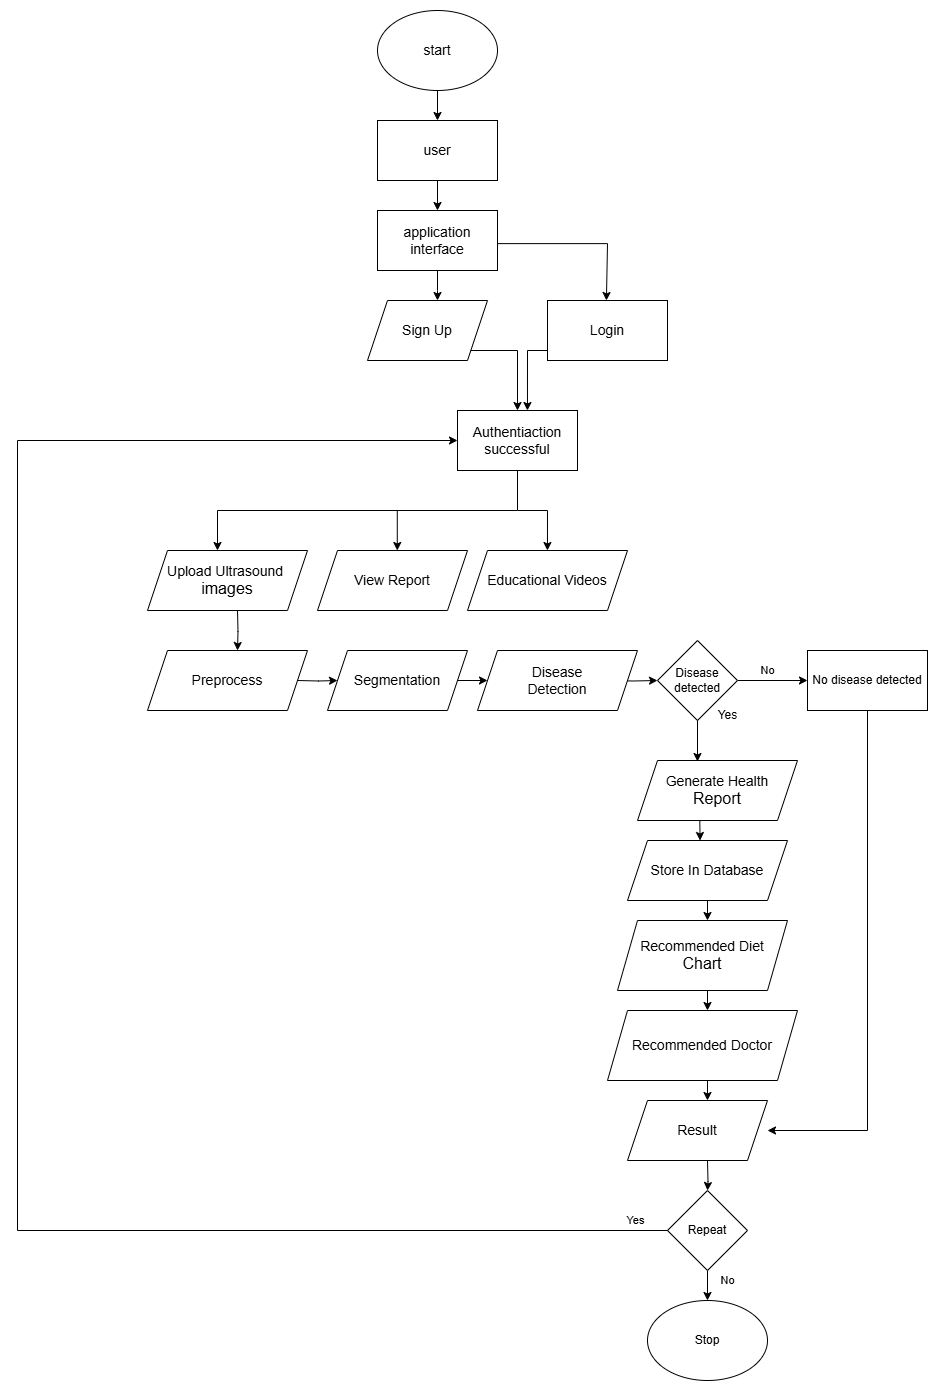

The diagram above was exported from draw.io. Its source (the exported page's mxGraphModel, read from the mxfile embedded in the PNG):
<mxGraphModel dx="3425" dy="1395" grid="1" gridSize="10" guides="1" tooltips="1" connect="1" arrows="1" fold="1" page="1" pageScale="1" pageWidth="850" pageHeight="1100" math="0" shadow="0">
  <root>
    <mxCell id="0" />
    <mxCell id="1" parent="0" />
    <mxCell id="wmb6BWIH83hkNRAwoYt8-1" value="" style="edgeStyle=orthogonalEdgeStyle;rounded=0;orthogonalLoop=1;jettySize=auto;html=1;labelBackgroundColor=none;fontColor=default;" edge="1" parent="1" source="wmb6BWIH83hkNRAwoYt8-2" target="wmb6BWIH83hkNRAwoYt8-4">
      <mxGeometry relative="1" as="geometry" />
    </mxCell>
    <mxCell id="wmb6BWIH83hkNRAwoYt8-2" value="&lt;font style=&quot;font-size: 14px;&quot;&gt;start&lt;/font&gt;" style="ellipse;whiteSpace=wrap;html=1;labelBackgroundColor=none;" vertex="1" parent="1">
      <mxGeometry x="360" y="40" width="120" height="80" as="geometry" />
    </mxCell>
    <mxCell id="wmb6BWIH83hkNRAwoYt8-3" value="" style="edgeStyle=orthogonalEdgeStyle;rounded=0;orthogonalLoop=1;jettySize=auto;html=1;labelBackgroundColor=none;fontColor=default;" edge="1" parent="1" source="wmb6BWIH83hkNRAwoYt8-4" target="wmb6BWIH83hkNRAwoYt8-6">
      <mxGeometry relative="1" as="geometry" />
    </mxCell>
    <mxCell id="wmb6BWIH83hkNRAwoYt8-4" value="&lt;font style=&quot;font-size: 14px;&quot;&gt;user&lt;/font&gt;" style="rounded=0;whiteSpace=wrap;html=1;labelBackgroundColor=none;" vertex="1" parent="1">
      <mxGeometry x="360" y="150" width="120" height="60" as="geometry" />
    </mxCell>
    <mxCell id="wmb6BWIH83hkNRAwoYt8-5" value="" style="edgeStyle=orthogonalEdgeStyle;rounded=0;orthogonalLoop=1;jettySize=auto;html=1;labelBackgroundColor=none;fontColor=default;" edge="1" parent="1" target="wmb6BWIH83hkNRAwoYt8-10">
      <mxGeometry relative="1" as="geometry">
        <Array as="points">
          <mxPoint x="420" y="380" />
          <mxPoint x="500" y="380" />
        </Array>
        <mxPoint x="480" y="380" as="sourcePoint" />
      </mxGeometry>
    </mxCell>
    <mxCell id="wmb6BWIH83hkNRAwoYt8-6" value="&lt;font style=&quot;font-size: 14px;&quot;&gt;application interface&lt;/font&gt;" style="rounded=0;whiteSpace=wrap;html=1;labelBackgroundColor=none;" vertex="1" parent="1">
      <mxGeometry x="360" y="240" width="120" height="60" as="geometry" />
    </mxCell>
    <mxCell id="wmb6BWIH83hkNRAwoYt8-7" value="" style="edgeStyle=orthogonalEdgeStyle;rounded=0;orthogonalLoop=1;jettySize=auto;html=1;entryX=0.583;entryY=0;entryDx=0;entryDy=0;entryPerimeter=0;labelBackgroundColor=none;fontColor=default;" edge="1" parent="1" source="wmb6BWIH83hkNRAwoYt8-8" target="wmb6BWIH83hkNRAwoYt8-10">
      <mxGeometry relative="1" as="geometry">
        <Array as="points">
          <mxPoint x="510" y="380" />
        </Array>
      </mxGeometry>
    </mxCell>
    <mxCell id="wmb6BWIH83hkNRAwoYt8-8" value="&lt;font style=&quot;font-size: 14px;&quot;&gt;Login&lt;/font&gt;" style="rounded=0;whiteSpace=wrap;html=1;labelBackgroundColor=none;" vertex="1" parent="1">
      <mxGeometry x="530" y="330" width="120" height="60" as="geometry" />
    </mxCell>
    <mxCell id="wmb6BWIH83hkNRAwoYt8-9" value="" style="edgeStyle=orthogonalEdgeStyle;rounded=0;orthogonalLoop=1;jettySize=auto;html=1;labelBackgroundColor=none;fontColor=default;" edge="1" parent="1" source="wmb6BWIH83hkNRAwoYt8-10">
      <mxGeometry relative="1" as="geometry">
        <Array as="points">
          <mxPoint x="500" y="540" />
          <mxPoint x="530" y="540" />
        </Array>
        <mxPoint x="529.9473684210529" y="580" as="targetPoint" />
      </mxGeometry>
    </mxCell>
    <mxCell id="wmb6BWIH83hkNRAwoYt8-10" value="&lt;font style=&quot;font-size: 14px;&quot;&gt;Authentiaction successful&lt;/font&gt;" style="rounded=0;whiteSpace=wrap;html=1;labelBackgroundColor=none;" vertex="1" parent="1">
      <mxGeometry x="440" y="440" width="120" height="60" as="geometry" />
    </mxCell>
    <mxCell id="wmb6BWIH83hkNRAwoYt8-11" value="" style="edgeStyle=orthogonalEdgeStyle;rounded=0;orthogonalLoop=1;jettySize=auto;html=1;labelBackgroundColor=none;fontColor=default;" edge="1" parent="1">
      <mxGeometry relative="1" as="geometry">
        <mxPoint x="220.00000000000045" y="640" as="sourcePoint" />
        <mxPoint x="220" y="680" as="targetPoint" />
      </mxGeometry>
    </mxCell>
    <mxCell id="wmb6BWIH83hkNRAwoYt8-12" value="" style="edgeStyle=orthogonalEdgeStyle;rounded=0;orthogonalLoop=1;jettySize=auto;html=1;labelBackgroundColor=none;fontColor=default;" edge="1" parent="1">
      <mxGeometry relative="1" as="geometry">
        <mxPoint x="280" y="710" as="sourcePoint" />
        <mxPoint x="320" y="710" as="targetPoint" />
      </mxGeometry>
    </mxCell>
    <mxCell id="wmb6BWIH83hkNRAwoYt8-14" value="" style="edgeStyle=orthogonalEdgeStyle;rounded=0;orthogonalLoop=1;jettySize=auto;html=1;labelBackgroundColor=none;fontColor=default;" edge="1" parent="1" source="wmb6BWIH83hkNRAwoYt8-6">
      <mxGeometry relative="1" as="geometry">
        <mxPoint x="420" y="300" as="sourcePoint" />
        <mxPoint x="420" y="330" as="targetPoint" />
        <Array as="points" />
      </mxGeometry>
    </mxCell>
    <mxCell id="wmb6BWIH83hkNRAwoYt8-15" value="" style="endArrow=classic;html=1;rounded=0;entryX=0.491;entryY=-0.052;entryDx=0;entryDy=0;entryPerimeter=0;labelBackgroundColor=none;fontColor=default;" edge="1" parent="1">
      <mxGeometry width="50" height="50" relative="1" as="geometry">
        <mxPoint x="480" y="273.12" as="sourcePoint" />
        <mxPoint x="588.92" y="330" as="targetPoint" />
        <Array as="points">
          <mxPoint x="590" y="273.12" />
        </Array>
      </mxGeometry>
    </mxCell>
    <mxCell id="wmb6BWIH83hkNRAwoYt8-16" value="" style="endArrow=none;html=1;rounded=0;labelBackgroundColor=none;fontColor=default;" edge="1" parent="1">
      <mxGeometry width="50" height="50" relative="1" as="geometry">
        <mxPoint x="200" y="540" as="sourcePoint" />
        <mxPoint x="500" y="540" as="targetPoint" />
      </mxGeometry>
    </mxCell>
    <mxCell id="wmb6BWIH83hkNRAwoYt8-17" value="" style="endArrow=classic;html=1;rounded=0;labelBackgroundColor=none;fontColor=default;" edge="1" parent="1">
      <mxGeometry width="50" height="50" relative="1" as="geometry">
        <mxPoint x="200" y="540" as="sourcePoint" />
        <mxPoint x="200" y="580" as="targetPoint" />
      </mxGeometry>
    </mxCell>
    <mxCell id="wmb6BWIH83hkNRAwoYt8-18" value="" style="endArrow=classic;html=1;rounded=0;labelBackgroundColor=none;fontColor=default;" edge="1" parent="1">
      <mxGeometry width="50" height="50" relative="1" as="geometry">
        <mxPoint x="379.78" y="540" as="sourcePoint" />
        <mxPoint x="379.78" y="580" as="targetPoint" />
      </mxGeometry>
    </mxCell>
    <mxCell id="wmb6BWIH83hkNRAwoYt8-19" value="" style="edgeStyle=orthogonalEdgeStyle;rounded=0;orthogonalLoop=1;jettySize=auto;html=1;labelBackgroundColor=none;fontColor=default;" edge="1" parent="1">
      <mxGeometry relative="1" as="geometry">
        <mxPoint x="440" y="710" as="sourcePoint" />
        <mxPoint x="470" y="710" as="targetPoint" />
      </mxGeometry>
    </mxCell>
    <mxCell id="wmb6BWIH83hkNRAwoYt8-21" value="" style="edgeStyle=orthogonalEdgeStyle;rounded=0;orthogonalLoop=1;jettySize=auto;html=1;labelBackgroundColor=none;fontColor=default;" edge="1" parent="1" target="wmb6BWIH83hkNRAwoYt8-24">
      <mxGeometry relative="1" as="geometry">
        <mxPoint x="590" y="710" as="sourcePoint" />
      </mxGeometry>
    </mxCell>
    <mxCell id="wmb6BWIH83hkNRAwoYt8-23" value="No" style="edgeStyle=orthogonalEdgeStyle;rounded=0;orthogonalLoop=1;jettySize=auto;html=1;labelBackgroundColor=none;fontColor=default;" edge="1" parent="1" source="wmb6BWIH83hkNRAwoYt8-24" target="wmb6BWIH83hkNRAwoYt8-29">
      <mxGeometry x="-0.1429" y="10" relative="1" as="geometry">
        <mxPoint as="offset" />
      </mxGeometry>
    </mxCell>
    <mxCell id="wmb6BWIH83hkNRAwoYt8-24" value="Disease detected" style="rhombus;whiteSpace=wrap;html=1;labelBackgroundColor=none;" vertex="1" parent="1">
      <mxGeometry x="640" y="670" width="80" height="80" as="geometry" />
    </mxCell>
    <mxCell id="wmb6BWIH83hkNRAwoYt8-25" value="" style="edgeStyle=orthogonalEdgeStyle;rounded=0;orthogonalLoop=1;jettySize=auto;html=1;labelBackgroundColor=none;fontColor=default;" edge="1" parent="1">
      <mxGeometry relative="1" as="geometry">
        <mxPoint x="690" y="930" as="sourcePoint" />
        <mxPoint x="690" y="950" as="targetPoint" />
      </mxGeometry>
    </mxCell>
    <mxCell id="wmb6BWIH83hkNRAwoYt8-26" value="" style="edgeStyle=orthogonalEdgeStyle;rounded=0;orthogonalLoop=1;jettySize=auto;html=1;labelBackgroundColor=none;fontColor=default;" edge="1" parent="1">
      <mxGeometry relative="1" as="geometry">
        <mxPoint x="690" y="1010" as="sourcePoint" />
        <mxPoint x="690" y="1040" as="targetPoint" />
      </mxGeometry>
    </mxCell>
    <mxCell id="wmb6BWIH83hkNRAwoYt8-27" value="" style="edgeStyle=orthogonalEdgeStyle;rounded=0;orthogonalLoop=1;jettySize=auto;html=1;labelBackgroundColor=none;fontColor=default;" edge="1" parent="1">
      <mxGeometry relative="1" as="geometry">
        <mxPoint x="690" y="1100" as="sourcePoint" />
        <mxPoint x="690" y="1130" as="targetPoint" />
      </mxGeometry>
    </mxCell>
    <mxCell id="wmb6BWIH83hkNRAwoYt8-28" value="Yes" style="text;html=1;align=center;verticalAlign=middle;resizable=0;points=[];autosize=1;labelBackgroundColor=none;" vertex="1" parent="1">
      <mxGeometry x="690" y="730" width="40" height="30" as="geometry" />
    </mxCell>
    <mxCell id="wmb6BWIH83hkNRAwoYt8-29" value="No disease detected" style="rounded=0;whiteSpace=wrap;html=1;labelBackgroundColor=none;" vertex="1" parent="1">
      <mxGeometry x="790" y="680" width="120" height="60" as="geometry" />
    </mxCell>
    <mxCell id="wmb6BWIH83hkNRAwoYt8-30" value="" style="edgeStyle=orthogonalEdgeStyle;rounded=0;orthogonalLoop=1;jettySize=auto;html=1;labelBackgroundColor=none;fontColor=default;" edge="1" parent="1" target="wmb6BWIH83hkNRAwoYt8-33">
      <mxGeometry relative="1" as="geometry">
        <mxPoint x="690" y="1190" as="sourcePoint" />
      </mxGeometry>
    </mxCell>
    <mxCell id="wmb6BWIH83hkNRAwoYt8-31" value="" style="endArrow=classic;html=1;rounded=0;exitX=0.5;exitY=1;exitDx=0;exitDy=0;entryX=1;entryY=0.5;entryDx=0;entryDy=0;labelBackgroundColor=none;fontColor=default;" edge="1" parent="1" source="wmb6BWIH83hkNRAwoYt8-29">
      <mxGeometry width="50" height="50" relative="1" as="geometry">
        <mxPoint x="820" y="990" as="sourcePoint" />
        <mxPoint x="750" y="1160" as="targetPoint" />
        <Array as="points">
          <mxPoint x="850" y="1160" />
        </Array>
      </mxGeometry>
    </mxCell>
    <mxCell id="wmb6BWIH83hkNRAwoYt8-32" value="No" style="edgeStyle=orthogonalEdgeStyle;rounded=0;orthogonalLoop=1;jettySize=auto;html=1;labelBackgroundColor=none;fontColor=default;" edge="1" parent="1" source="wmb6BWIH83hkNRAwoYt8-33" target="wmb6BWIH83hkNRAwoYt8-34">
      <mxGeometry x="0.2" y="20" relative="1" as="geometry">
        <mxPoint as="offset" />
      </mxGeometry>
    </mxCell>
    <mxCell id="wmb6BWIH83hkNRAwoYt8-33" value="Repeat" style="rhombus;whiteSpace=wrap;html=1;labelBackgroundColor=none;" vertex="1" parent="1">
      <mxGeometry x="650" y="1220" width="80" height="80" as="geometry" />
    </mxCell>
    <mxCell id="wmb6BWIH83hkNRAwoYt8-34" value="Stop" style="ellipse;whiteSpace=wrap;html=1;labelBackgroundColor=none;" vertex="1" parent="1">
      <mxGeometry x="630" y="1330" width="120" height="80" as="geometry" />
    </mxCell>
    <mxCell id="wmb6BWIH83hkNRAwoYt8-35" value="Yes" style="endArrow=classic;html=1;rounded=0;exitX=0;exitY=0.5;exitDx=0;exitDy=0;labelBackgroundColor=none;fontColor=default;" edge="1" parent="1" source="wmb6BWIH83hkNRAwoYt8-33">
      <mxGeometry x="-0.9657" y="-10" width="50" height="50" relative="1" as="geometry">
        <mxPoint x="590" y="1210" as="sourcePoint" />
        <mxPoint x="440" y="470" as="targetPoint" />
        <Array as="points">
          <mxPoint y="1260" />
          <mxPoint y="470" />
        </Array>
        <mxPoint as="offset" />
      </mxGeometry>
    </mxCell>
    <mxCell id="wmb6BWIH83hkNRAwoYt8-36" value="" style="endArrow=classic;html=1;rounded=0;exitX=0.5;exitY=1;exitDx=0;exitDy=0;" edge="1" parent="1" source="wmb6BWIH83hkNRAwoYt8-24">
      <mxGeometry width="50" height="50" relative="1" as="geometry">
        <mxPoint x="679.9999999999998" y="760.9999999999999" as="sourcePoint" />
        <mxPoint x="680" y="791" as="targetPoint" />
      </mxGeometry>
    </mxCell>
    <mxCell id="wmb6BWIH83hkNRAwoYt8-37" value="" style="endArrow=classic;html=1;rounded=0;exitX=0.436;exitY=1.005;exitDx=0;exitDy=0;exitPerimeter=0;entryX=0.438;entryY=0;entryDx=0;entryDy=0;entryPerimeter=0;" edge="1" parent="1">
      <mxGeometry width="50" height="50" relative="1" as="geometry">
        <mxPoint x="682.3200000000002" y="850.3" as="sourcePoint" />
        <mxPoint x="682.5599999999995" y="870" as="targetPoint" />
      </mxGeometry>
    </mxCell>
    <mxCell id="wmb6BWIH83hkNRAwoYt8-38" value="&lt;font style=&quot;font-size: 14px;&quot;&gt;Sign Up&lt;/font&gt;" style="shape=parallelogram;perimeter=parallelogramPerimeter;whiteSpace=wrap;html=1;fixedSize=1;" vertex="1" parent="1">
      <mxGeometry x="350" y="330" width="120" height="60" as="geometry" />
    </mxCell>
    <mxCell id="wmb6BWIH83hkNRAwoYt8-39" value="&lt;font style=&quot;font-size: 14px;&quot;&gt;Upload Ultrasound&amp;nbsp;&lt;/font&gt;&lt;div&gt;&lt;font size=&quot;3&quot;&gt;images&lt;/font&gt;&lt;/div&gt;" style="shape=parallelogram;perimeter=parallelogramPerimeter;whiteSpace=wrap;html=1;fixedSize=1;" vertex="1" parent="1">
      <mxGeometry x="130" y="580" width="160" height="60" as="geometry" />
    </mxCell>
    <mxCell id="wmb6BWIH83hkNRAwoYt8-40" value="&lt;font style=&quot;font-size: 14px;&quot;&gt;View Report&lt;/font&gt;" style="shape=parallelogram;perimeter=parallelogramPerimeter;whiteSpace=wrap;html=1;fixedSize=1;" vertex="1" parent="1">
      <mxGeometry x="300" y="580" width="150" height="60" as="geometry" />
    </mxCell>
    <mxCell id="wmb6BWIH83hkNRAwoYt8-41" value="&lt;font style=&quot;font-size: 14px;&quot;&gt;Educational Videos&lt;/font&gt;" style="shape=parallelogram;perimeter=parallelogramPerimeter;whiteSpace=wrap;html=1;fixedSize=1;" vertex="1" parent="1">
      <mxGeometry x="450" y="580" width="160" height="60" as="geometry" />
    </mxCell>
    <mxCell id="wmb6BWIH83hkNRAwoYt8-42" value="&lt;font style=&quot;font-size: 14px;&quot;&gt;Generate Health&lt;/font&gt;&lt;div&gt;&lt;font size=&quot;3&quot;&gt;Report&lt;/font&gt;&lt;/div&gt;" style="shape=parallelogram;perimeter=parallelogramPerimeter;whiteSpace=wrap;html=1;fixedSize=1;" vertex="1" parent="1">
      <mxGeometry x="620" y="790" width="160" height="60" as="geometry" />
    </mxCell>
    <mxCell id="wmb6BWIH83hkNRAwoYt8-43" value="&lt;font style=&quot;font-size: 14px;&quot;&gt;Store In Database&lt;/font&gt;" style="shape=parallelogram;perimeter=parallelogramPerimeter;whiteSpace=wrap;html=1;fixedSize=1;" vertex="1" parent="1">
      <mxGeometry x="610" y="870" width="160" height="60" as="geometry" />
    </mxCell>
    <mxCell id="wmb6BWIH83hkNRAwoYt8-44" value="&lt;font style=&quot;font-size: 14px;&quot;&gt;Recommended Diet&lt;/font&gt;&lt;div&gt;&lt;font size=&quot;3&quot;&gt;Chart&lt;/font&gt;&lt;/div&gt;" style="shape=parallelogram;perimeter=parallelogramPerimeter;whiteSpace=wrap;html=1;fixedSize=1;" vertex="1" parent="1">
      <mxGeometry x="600" y="950" width="170" height="70" as="geometry" />
    </mxCell>
    <mxCell id="wmb6BWIH83hkNRAwoYt8-45" value="&lt;font style=&quot;font-size: 14px;&quot;&gt;Recommended Doctor&lt;/font&gt;" style="shape=parallelogram;perimeter=parallelogramPerimeter;whiteSpace=wrap;html=1;fixedSize=1;" vertex="1" parent="1">
      <mxGeometry x="590" y="1040" width="190" height="70" as="geometry" />
    </mxCell>
    <mxCell id="wmb6BWIH83hkNRAwoYt8-46" value="&lt;font style=&quot;font-size: 14px;&quot;&gt;Result&lt;/font&gt;" style="shape=parallelogram;perimeter=parallelogramPerimeter;whiteSpace=wrap;html=1;fixedSize=1;" vertex="1" parent="1">
      <mxGeometry x="610" y="1130" width="140" height="60" as="geometry" />
    </mxCell>
    <mxCell id="wmb6BWIH83hkNRAwoYt8-47" value="&lt;span style=&quot;font-size: 14px;&quot;&gt;Preprocess&lt;/span&gt;" style="shape=parallelogram;perimeter=parallelogramPerimeter;whiteSpace=wrap;html=1;fixedSize=1;" vertex="1" parent="1">
      <mxGeometry x="130" y="680" width="160" height="60" as="geometry" />
    </mxCell>
    <mxCell id="wmb6BWIH83hkNRAwoYt8-48" value="&lt;span style=&quot;font-size: 14px;&quot;&gt;Segmentation&lt;/span&gt;" style="shape=parallelogram;perimeter=parallelogramPerimeter;whiteSpace=wrap;html=1;fixedSize=1;" vertex="1" parent="1">
      <mxGeometry x="310" y="680" width="140" height="60" as="geometry" />
    </mxCell>
    <mxCell id="wmb6BWIH83hkNRAwoYt8-49" value="&lt;span style=&quot;font-size: 14px;&quot;&gt;Disease&lt;/span&gt;&lt;div&gt;&lt;span style=&quot;font-size: 14px;&quot;&gt;Detection&lt;/span&gt;&lt;/div&gt;" style="shape=parallelogram;perimeter=parallelogramPerimeter;whiteSpace=wrap;html=1;fixedSize=1;" vertex="1" parent="1">
      <mxGeometry x="460" y="680" width="160" height="60" as="geometry" />
    </mxCell>
  </root>
</mxGraphModel>